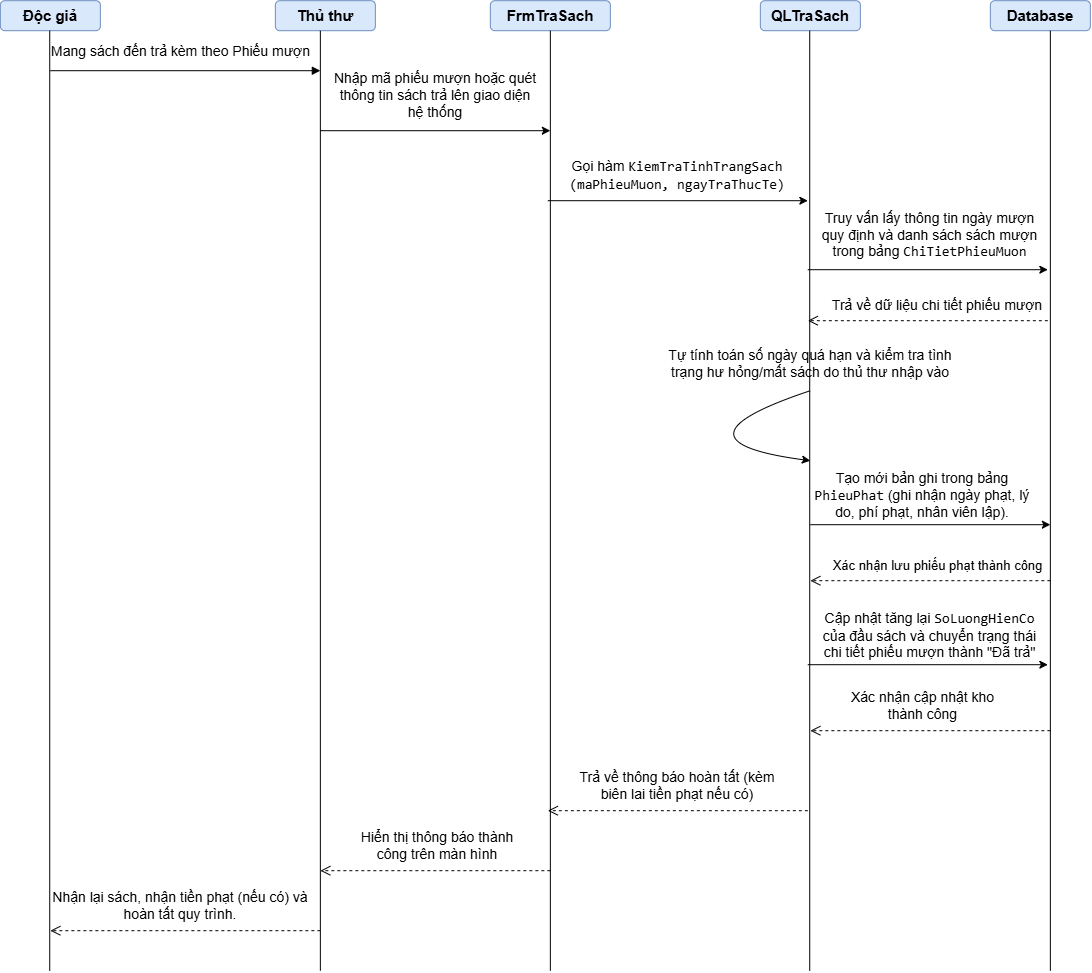

The diagram above was exported from draw.io. Its source (the exported page's mxGraphModel, read from the mxfile embedded in the PNG):
<mxGraphModel dx="5772" dy="749" grid="1" gridSize="10" guides="1" tooltips="1" connect="1" arrows="1" fold="1" page="1" pageScale="1" pageWidth="4681" pageHeight="3300" math="0" shadow="0">
  <root>
    <mxCell id="0" />
    <mxCell id="1" parent="0" />
    <mxCell id="XXxXsMZzuFNRusQ9trLp-1" parent="1" style="rounded=1;whiteSpace=wrap;html=1;fillColor=#dae8fc;strokeColor=#6c8ebf;" value="&lt;b&gt;&lt;font style=&quot;font-size: 15px;&quot;&gt;Độc giả&lt;/font&gt;&lt;/b&gt;" vertex="1">
      <mxGeometry height="30" width="100" x="-10" y="40" as="geometry" />
    </mxCell>
    <mxCell id="XXxXsMZzuFNRusQ9trLp-2" parent="1" style="rounded=1;whiteSpace=wrap;html=1;fillColor=#dae8fc;strokeColor=#6c8ebf;" value="&lt;span style=&quot;font-size: 15px;&quot;&gt;&lt;b&gt;Thủ thư&lt;/b&gt;&lt;/span&gt;" vertex="1">
      <mxGeometry height="30" width="100" x="265" y="40" as="geometry" />
    </mxCell>
    <mxCell id="XXxXsMZzuFNRusQ9trLp-3" parent="1" style="rounded=1;whiteSpace=wrap;html=1;fillColor=#dae8fc;strokeColor=#6c8ebf;" value="&lt;font style=&quot;font-size: 15px;&quot;&gt;&lt;b&gt;FrmTraSach&lt;/b&gt;&lt;/font&gt;" vertex="1">
      <mxGeometry height="30" width="120" x="480" y="40" as="geometry" />
    </mxCell>
    <mxCell id="XXxXsMZzuFNRusQ9trLp-5" parent="1" style="rounded=1;whiteSpace=wrap;html=1;fillColor=#dae8fc;strokeColor=#6c8ebf;" value="&lt;b&gt;&lt;font style=&quot;font-size: 15px;&quot;&gt;QLTraSach&lt;/font&gt;&lt;/b&gt;" vertex="1">
      <mxGeometry height="30" width="100" x="750" y="40" as="geometry" />
    </mxCell>
    <mxCell id="XXxXsMZzuFNRusQ9trLp-6" parent="1" style="rounded=1;whiteSpace=wrap;html=1;fillColor=#dae8fc;strokeColor=#6c8ebf;" value="&lt;b&gt;&lt;font style=&quot;font-size: 15px;&quot;&gt;Database&lt;/font&gt;&lt;/b&gt;" vertex="1">
      <mxGeometry height="30" width="100" x="980" y="40" as="geometry" />
    </mxCell>
    <mxCell id="XXxXsMZzuFNRusQ9trLp-7" edge="1" parent="1" style="endArrow=none;html=1;rounded=0;entryX=0.5;entryY=1;entryDx=0;entryDy=0;" target="XXxXsMZzuFNRusQ9trLp-3" value="">
      <mxGeometry height="50" relative="1" width="50" as="geometry">
        <mxPoint x="540" y="1010" as="sourcePoint" />
        <mxPoint x="550" y="300" as="targetPoint" />
      </mxGeometry>
    </mxCell>
    <mxCell id="XXxXsMZzuFNRusQ9trLp-8" edge="1" parent="1" style="endArrow=none;html=1;rounded=0;entryX=0.5;entryY=1;entryDx=0;entryDy=0;" value="">
      <mxGeometry height="50" relative="1" width="50" as="geometry">
        <mxPoint x="799.37" y="1010" as="sourcePoint" />
        <mxPoint x="799.37" y="70" as="targetPoint" />
      </mxGeometry>
    </mxCell>
    <mxCell id="XXxXsMZzuFNRusQ9trLp-9" edge="1" parent="1" style="endArrow=none;html=1;rounded=0;entryX=0.5;entryY=1;entryDx=0;entryDy=0;" value="">
      <mxGeometry height="50" relative="1" width="50" as="geometry">
        <mxPoint x="310" y="1010" as="sourcePoint" />
        <mxPoint x="310" y="70" as="targetPoint" />
      </mxGeometry>
    </mxCell>
    <mxCell id="XXxXsMZzuFNRusQ9trLp-10" edge="1" parent="1" style="endArrow=none;html=1;rounded=0;entryX=0.5;entryY=1;entryDx=0;entryDy=0;" value="">
      <mxGeometry height="50" relative="1" width="50" as="geometry">
        <mxPoint x="39.38" y="1010" as="sourcePoint" />
        <mxPoint x="39.379999999999995" y="70" as="targetPoint" />
      </mxGeometry>
    </mxCell>
    <mxCell id="XXxXsMZzuFNRusQ9trLp-11" edge="1" parent="1" style="endArrow=none;html=1;rounded=0;entryX=0.5;entryY=1;entryDx=0;entryDy=0;" value="">
      <mxGeometry height="50" relative="1" width="50" as="geometry">
        <mxPoint x="1040" y="1010" as="sourcePoint" />
        <mxPoint x="1040" y="70" as="targetPoint" />
      </mxGeometry>
    </mxCell>
    <mxCell id="XXxXsMZzuFNRusQ9trLp-12" edge="1" parent="1" style="html=1;verticalAlign=bottom;startArrow=none;endArrow=block;startSize=8;curved=0;rounded=0;startFill=0;fontSize=14;" value="">
      <mxGeometry relative="1" as="geometry">
        <mxPoint x="40" y="110" as="sourcePoint" />
        <mxPoint x="310" y="110" as="targetPoint" />
      </mxGeometry>
    </mxCell>
    <mxCell id="XXxXsMZzuFNRusQ9trLp-13" connectable="0" parent="XXxXsMZzuFNRusQ9trLp-12" style="edgeLabel;html=1;align=center;verticalAlign=middle;resizable=0;points=[];fontSize=14;" value="Mang sách đến trả kèm theo Phiếu mượn" vertex="1">
      <mxGeometry relative="1" x="-0.5524" y="-2" as="geometry">
        <mxPoint x="70" y="-22" as="offset" />
      </mxGeometry>
    </mxCell>
    <mxCell id="XXxXsMZzuFNRusQ9trLp-14" parent="1" style="text;html=1;whiteSpace=wrap;strokeColor=none;fillColor=none;align=center;verticalAlign=middle;rounded=0;fontSize=14;" value="Nhập mã phiếu mượn hoặc quét thông tin sách trả lên giao diện hệ thống" vertex="1">
      <mxGeometry height="30" width="210" x="320" y="120" as="geometry" />
    </mxCell>
    <mxCell id="XXxXsMZzuFNRusQ9trLp-15" edge="1" parent="1" style="endArrow=classic;html=1;rounded=0;fontSize=14;" value="">
      <mxGeometry height="50" relative="1" width="50" as="geometry">
        <mxPoint x="310" y="170" as="sourcePoint" />
        <mxPoint x="540" y="170" as="targetPoint" />
      </mxGeometry>
    </mxCell>
    <mxCell id="XXxXsMZzuFNRusQ9trLp-16" parent="1" style="text;html=1;whiteSpace=wrap;strokeColor=none;fillColor=none;align=center;verticalAlign=middle;rounded=0;fontSize=14;" value="Gọi hàm &lt;code&gt;KiemTraTinhTrangSach&lt;/code&gt;&lt;div&gt;&lt;code&gt;(maPhieuMuon, ngayTraThucTe)&lt;/code&gt;&lt;/div&gt;" vertex="1">
      <mxGeometry height="30" width="300" x="517.5" y="200" as="geometry" />
    </mxCell>
    <mxCell id="XXxXsMZzuFNRusQ9trLp-17" edge="1" parent="1" style="endArrow=classic;html=1;rounded=0;fontSize=14;" value="">
      <mxGeometry height="50" relative="1" width="50" as="geometry">
        <mxPoint x="537.5" y="240" as="sourcePoint" />
        <mxPoint x="797.5" y="240" as="targetPoint" />
      </mxGeometry>
    </mxCell>
    <mxCell id="XXxXsMZzuFNRusQ9trLp-18" parent="1" style="text;html=1;whiteSpace=wrap;strokeColor=none;fillColor=none;align=center;verticalAlign=middle;rounded=0;fontSize=14;" value="Truy vấn lấy thông tin ngày mượn quy định và danh sách sách mượn trong bảng &lt;code&gt;ChiTietPhieuMuon&lt;/code&gt;" vertex="1">
      <mxGeometry height="30" width="235" x="802.5" y="260" as="geometry" />
    </mxCell>
    <mxCell id="XXxXsMZzuFNRusQ9trLp-19" edge="1" parent="1" style="endArrow=classic;html=1;rounded=0;fontSize=14;" value="">
      <mxGeometry height="50" relative="1" width="50" as="geometry">
        <mxPoint x="797.5" y="309" as="sourcePoint" />
        <mxPoint x="1037.5" y="309" as="targetPoint" />
      </mxGeometry>
    </mxCell>
    <mxCell id="XXxXsMZzuFNRusQ9trLp-20" parent="1" style="text;html=1;whiteSpace=wrap;strokeColor=none;fillColor=none;align=center;verticalAlign=middle;rounded=0;fontSize=14;" value="Trả về dữ liệu chi tiết phiếu mượn" vertex="1">
      <mxGeometry height="30" width="220" x="817.5" y="330" as="geometry" />
    </mxCell>
    <mxCell id="XXxXsMZzuFNRusQ9trLp-21" edge="1" parent="1" style="html=1;verticalAlign=bottom;endArrow=open;dashed=1;endSize=8;curved=0;rounded=0;fontSize=14;" value="">
      <mxGeometry relative="1" as="geometry">
        <mxPoint x="1037.5" y="360" as="sourcePoint" />
        <mxPoint x="797.5" y="360" as="targetPoint" />
      </mxGeometry>
    </mxCell>
    <mxCell id="XXxXsMZzuFNRusQ9trLp-22" parent="1" style="text;html=1;whiteSpace=wrap;strokeColor=none;fillColor=none;align=center;verticalAlign=middle;rounded=0;fontSize=14;" value="Tự tính toán số ngày quá hạn và kiểm tra tình trạng hư hỏng/mất sách do thủ thư nhập vào" vertex="1">
      <mxGeometry height="30" width="300" x="650" y="388" as="geometry" />
    </mxCell>
    <mxCell id="XXxXsMZzuFNRusQ9trLp-23" edge="1" parent="1" style="endArrow=classic;html=1;rounded=0;curved=1;fontSize=14;" value="">
      <mxGeometry height="50" relative="1" width="50" as="geometry">
        <Array as="points">
          <mxPoint x="650" y="480" />
        </Array>
        <mxPoint x="800" y="430" as="sourcePoint" />
        <mxPoint x="800" y="500" as="targetPoint" />
      </mxGeometry>
    </mxCell>
    <mxCell id="XXxXsMZzuFNRusQ9trLp-26" parent="1" style="text;html=1;whiteSpace=wrap;strokeColor=none;fillColor=none;align=center;verticalAlign=middle;rounded=0;fontSize=14;" value="Tạo mới bản ghi trong bảng &lt;code&gt;PhieuPhat&lt;/code&gt; (ghi nhận ngày phạt, lý do, phí phạt, nhân viên lập)." vertex="1">
      <mxGeometry height="30" width="220" x="802.5" y="520" as="geometry" />
    </mxCell>
    <mxCell id="XXxXsMZzuFNRusQ9trLp-27" edge="1" parent="1" style="endArrow=classic;html=1;rounded=0;fontSize=14;" value="">
      <mxGeometry height="50" relative="1" width="50" as="geometry">
        <mxPoint x="800" y="564" as="sourcePoint" />
        <mxPoint x="1040" y="564" as="targetPoint" />
      </mxGeometry>
    </mxCell>
    <mxCell id="XXxXsMZzuFNRusQ9trLp-28" parent="1" style="text;html=1;whiteSpace=wrap;strokeColor=none;fillColor=none;align=center;verticalAlign=middle;rounded=0;fontSize=14;" value="&lt;font style=&quot;font-size: 13px;&quot;&gt; Xác nhận lưu phiếu phạt thành công&lt;/font&gt;" vertex="1">
      <mxGeometry height="30" width="242.5" x="806.25" y="590" as="geometry" />
    </mxCell>
    <mxCell id="XXxXsMZzuFNRusQ9trLp-29" edge="1" parent="1" style="html=1;verticalAlign=bottom;endArrow=open;dashed=1;endSize=8;curved=0;rounded=0;fontSize=14;" value="">
      <mxGeometry relative="1" as="geometry">
        <mxPoint x="1040" y="620" as="sourcePoint" />
        <mxPoint x="800" y="620" as="targetPoint" />
      </mxGeometry>
    </mxCell>
    <mxCell id="XXxXsMZzuFNRusQ9trLp-30" parent="1" style="text;html=1;whiteSpace=wrap;strokeColor=none;fillColor=none;align=center;verticalAlign=middle;rounded=0;fontSize=14;" value="Cập nhật tăng lại &lt;code&gt;SoLuongHienCo&lt;/code&gt; của đầu sách và chuyển trạng thái chi tiết phiếu mượn thành &quot;Đã trả&quot;" vertex="1">
      <mxGeometry height="30" width="235" x="802.5" y="660" as="geometry" />
    </mxCell>
    <mxCell id="XXxXsMZzuFNRusQ9trLp-31" edge="1" parent="1" style="endArrow=classic;html=1;rounded=0;fontSize=14;" value="">
      <mxGeometry height="50" relative="1" width="50" as="geometry">
        <mxPoint x="797.5" y="704" as="sourcePoint" />
        <mxPoint x="1037.5" y="704" as="targetPoint" />
      </mxGeometry>
    </mxCell>
    <mxCell id="XXxXsMZzuFNRusQ9trLp-33" parent="1" style="text;html=1;whiteSpace=wrap;strokeColor=none;fillColor=none;align=center;verticalAlign=middle;rounded=0;fontSize=14;" value="Xác nhận cập nhật kho thành công" vertex="1">
      <mxGeometry height="30" width="162.5" x="831.25" y="730" as="geometry" />
    </mxCell>
    <mxCell id="XXxXsMZzuFNRusQ9trLp-36" edge="1" parent="1" style="html=1;verticalAlign=bottom;endArrow=open;dashed=1;endSize=8;curved=0;rounded=0;fontSize=14;" value="">
      <mxGeometry relative="1" as="geometry">
        <mxPoint x="1040" y="770" as="sourcePoint" />
        <mxPoint x="800" y="770" as="targetPoint" />
      </mxGeometry>
    </mxCell>
    <mxCell id="XXxXsMZzuFNRusQ9trLp-37" parent="1" style="text;html=1;whiteSpace=wrap;strokeColor=none;fillColor=none;align=center;verticalAlign=middle;rounded=0;fontSize=14;" value="&lt;font&gt;Trả về thông báo hoàn tất (kèm biên lai tiền phạt nếu có)&lt;/font&gt;" vertex="1">
      <mxGeometry height="30" width="210" x="562.5" y="810" as="geometry" />
    </mxCell>
    <mxCell id="XXxXsMZzuFNRusQ9trLp-38" edge="1" parent="1" style="html=1;verticalAlign=bottom;endArrow=open;dashed=1;endSize=8;curved=0;rounded=0;fontSize=14;" value="">
      <mxGeometry relative="1" as="geometry">
        <mxPoint x="797.5" y="850" as="sourcePoint" />
        <mxPoint x="537.5" y="850" as="targetPoint" />
      </mxGeometry>
    </mxCell>
    <mxCell id="XXxXsMZzuFNRusQ9trLp-40" parent="1" style="text;html=1;whiteSpace=wrap;strokeColor=none;fillColor=none;align=center;verticalAlign=middle;rounded=0;fontSize=14;" value=" Nhận lại sách, nhận tiền phạt (nếu có) và hoàn tất quy trình." vertex="1">
      <mxGeometry height="30" width="260" x="40" y="930" as="geometry" />
    </mxCell>
    <mxCell id="XXxXsMZzuFNRusQ9trLp-42" edge="1" parent="1" style="html=1;verticalAlign=bottom;endArrow=open;dashed=1;endSize=8;curved=0;rounded=0;fontSize=14;" value="">
      <mxGeometry relative="1" as="geometry">
        <mxPoint x="540" y="910" as="sourcePoint" />
        <mxPoint x="310" y="910" as="targetPoint" />
      </mxGeometry>
    </mxCell>
    <mxCell id="XXxXsMZzuFNRusQ9trLp-43" edge="1" parent="1" style="html=1;verticalAlign=bottom;endArrow=open;dashed=1;endSize=8;curved=0;rounded=0;fontSize=14;" value="">
      <mxGeometry relative="1" as="geometry">
        <mxPoint x="310" y="970" as="sourcePoint" />
        <mxPoint x="40" y="970" as="targetPoint" />
      </mxGeometry>
    </mxCell>
    <mxCell id="XXxXsMZzuFNRusQ9trLp-48" parent="1" style="text;html=1;whiteSpace=wrap;strokeColor=none;fillColor=none;align=center;verticalAlign=middle;rounded=0;" value="&lt;font style=&quot;font-size: 14px;&quot;&gt;Hiển thị thông báo thành công trên màn hình&lt;/font&gt;" vertex="1">
      <mxGeometry height="30" width="180" x="337.5" y="870" as="geometry" />
    </mxCell>
  </root>
</mxGraphModel>